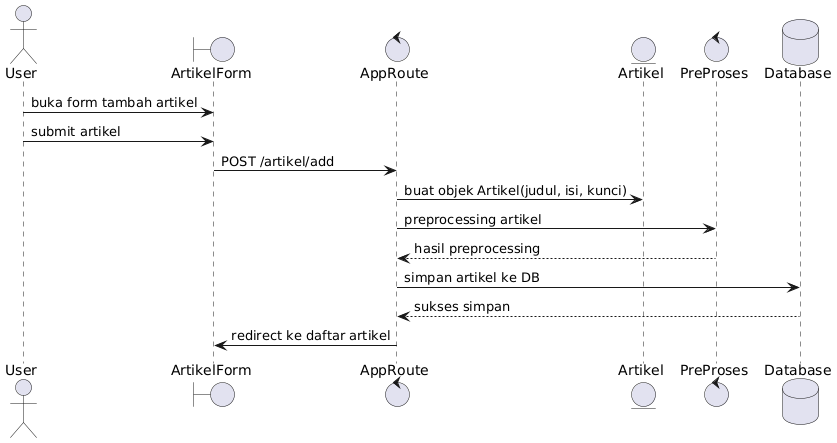

The diagram above was rendered by PlantUML. Its source (embedded in the PNG):
@startuml
actor User
boundary ArtikelForm
control AppRoute
entity Artikel
control PreProses
database Database

User -> ArtikelForm : buka form tambah artikel
User -> ArtikelForm : submit artikel
ArtikelForm -> AppRoute : POST /artikel/add
AppRoute -> Artikel : buat objek Artikel(judul, isi, kunci)
AppRoute -> PreProses : preprocessing artikel
PreProses --> AppRoute : hasil preprocessing
AppRoute -> Database : simpan artikel ke DB
Database --> AppRoute : sukses simpan
AppRoute -> ArtikelForm : redirect ke daftar artikel
@enduml